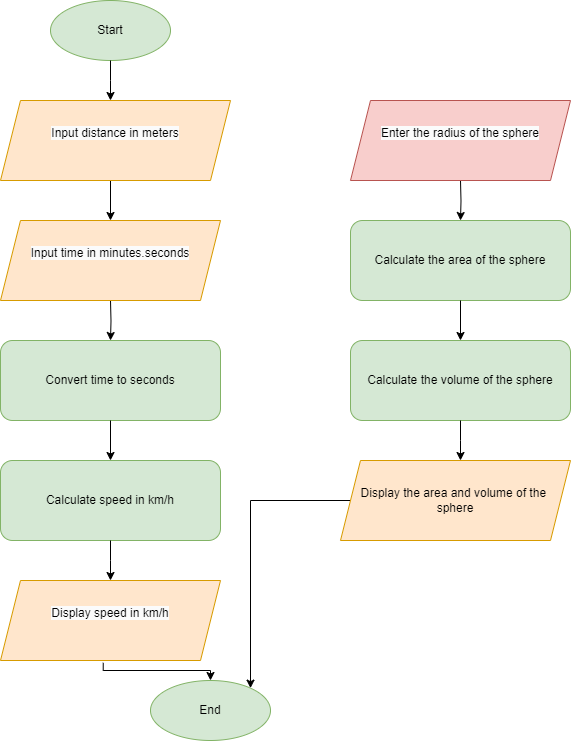

The diagram above was exported from draw.io. Its source (the exported page's mxGraphModel, read from the mxfile embedded in the PNG):
<mxGraphModel dx="1391" dy="785" grid="1" gridSize="10" guides="1" tooltips="1" connect="1" arrows="1" fold="1" page="1" pageScale="1" pageWidth="827" pageHeight="1169" math="0" shadow="0">
  <root>
    <mxCell id="0" />
    <mxCell id="1" parent="0" />
    <mxCell id="2" value="Start" style="ellipse;whiteSpace=wrap;html=1;fillColor=#D5E8D4;strokeColor=#82B366;" vertex="1" parent="1">
      <mxGeometry x="300" y="20" width="120" height="60" as="geometry" />
    </mxCell>
    <mxCell id="5" value="Convert time to seconds" style="rounded=1;whiteSpace=wrap;html=1;fillColor=#D5E8D4;strokeColor=#82B366;" vertex="1" parent="1">
      <mxGeometry x="250" y="360" width="220" height="80" as="geometry" />
    </mxCell>
    <mxCell id="6" value="Calculate speed in km/h" style="rounded=1;whiteSpace=wrap;html=1;fillColor=#D5E8D4;strokeColor=#82B366;" vertex="1" parent="1">
      <mxGeometry x="250" y="480" width="220" height="80" as="geometry" />
    </mxCell>
    <mxCell id="9" value="Calculate the area of the sphere" style="rounded=1;whiteSpace=wrap;html=1;fillColor=#D5E8D4;strokeColor=#82B366;" vertex="1" parent="1">
      <mxGeometry x="600" y="240" width="220" height="80" as="geometry" />
    </mxCell>
    <mxCell id="10" value="Calculate the volume of the sphere" style="rounded=1;whiteSpace=wrap;html=1;fillColor=#D5E8D4;strokeColor=#82B366;" vertex="1" parent="1">
      <mxGeometry x="600" y="360" width="220" height="80" as="geometry" />
    </mxCell>
    <mxCell id="12" value="End" style="ellipse;whiteSpace=wrap;html=1;fillColor=#D5E8D4;strokeColor=#82B366;" vertex="1" parent="1">
      <mxGeometry x="400" y="700" width="120" height="60" as="geometry" />
    </mxCell>
    <mxCell id="13" style="edgeStyle=orthogonalEdgeStyle;rounded=0;html=1;" edge="1" parent="1" source="2">
      <mxGeometry relative="1" as="geometry">
        <mxPoint x="360" y="120" as="targetPoint" />
      </mxGeometry>
    </mxCell>
    <mxCell id="14" style="edgeStyle=orthogonalEdgeStyle;rounded=0;html=1;" edge="1" parent="1">
      <mxGeometry relative="1" as="geometry">
        <mxPoint x="360" y="200" as="sourcePoint" />
        <mxPoint x="360" y="240" as="targetPoint" />
      </mxGeometry>
    </mxCell>
    <mxCell id="15" style="edgeStyle=orthogonalEdgeStyle;rounded=0;html=1;" edge="1" parent="1" target="5">
      <mxGeometry relative="1" as="geometry">
        <mxPoint x="360" y="320" as="sourcePoint" />
      </mxGeometry>
    </mxCell>
    <mxCell id="16" style="edgeStyle=orthogonalEdgeStyle;rounded=0;html=1;" edge="1" parent="1" source="5" target="6">
      <mxGeometry relative="1" as="geometry" />
    </mxCell>
    <mxCell id="17" style="edgeStyle=orthogonalEdgeStyle;rounded=0;html=1;" edge="1" parent="1" source="6">
      <mxGeometry relative="1" as="geometry">
        <mxPoint x="360" y="600" as="targetPoint" />
      </mxGeometry>
    </mxCell>
    <mxCell id="18" style="edgeStyle=orthogonalEdgeStyle;rounded=0;html=1;exitX=0.467;exitY=1.029;exitDx=0;exitDy=0;exitPerimeter=0;" edge="1" parent="1" source="6Q-T6OE_X-ZLLVWUbOxd-53" target="12">
      <mxGeometry relative="1" as="geometry">
        <mxPoint x="360" y="680" as="sourcePoint" />
      </mxGeometry>
    </mxCell>
    <mxCell id="19" style="edgeStyle=orthogonalEdgeStyle;rounded=0;html=1;" edge="1" parent="1" target="9">
      <mxGeometry relative="1" as="geometry">
        <mxPoint x="710" y="200" as="sourcePoint" />
      </mxGeometry>
    </mxCell>
    <mxCell id="20" style="edgeStyle=orthogonalEdgeStyle;rounded=0;html=1;" edge="1" parent="1" source="9" target="10">
      <mxGeometry relative="1" as="geometry" />
    </mxCell>
    <mxCell id="21" style="edgeStyle=orthogonalEdgeStyle;rounded=0;html=1;" edge="1" parent="1" source="10">
      <mxGeometry relative="1" as="geometry">
        <mxPoint x="710" y="480" as="targetPoint" />
      </mxGeometry>
    </mxCell>
    <mxCell id="22" style="edgeStyle=orthogonalEdgeStyle;rounded=0;html=1;" edge="1" parent="1" target="12">
      <mxGeometry relative="1" as="geometry">
        <mxPoint x="600" y="520" as="sourcePoint" />
        <Array as="points">
          <mxPoint x="500" y="520" />
        </Array>
      </mxGeometry>
    </mxCell>
    <mxCell id="6Q-T6OE_X-ZLLVWUbOxd-51" value="&#10;&lt;span style=&quot;color: rgb(0, 0, 0); font-family: Helvetica; font-size: 12px; font-style: normal; font-variant-ligatures: normal; font-variant-caps: normal; font-weight: 400; letter-spacing: normal; orphans: 2; text-align: center; text-indent: 0px; text-transform: none; widows: 2; word-spacing: 0px; -webkit-text-stroke-width: 0px; white-space: normal; background-color: rgb(251, 251, 251); text-decoration-thickness: initial; text-decoration-style: initial; text-decoration-color: initial; display: inline !important; float: none;&quot;&gt;Input distance in meters&lt;/span&gt;&#10;&#10;" style="shape=parallelogram;perimeter=parallelogramPerimeter;whiteSpace=wrap;html=1;fixedSize=1;fillColor=#ffe6cc;strokeColor=#d79b00;" vertex="1" parent="1">
      <mxGeometry x="250" y="120" width="230" height="80" as="geometry" />
    </mxCell>
    <mxCell id="6Q-T6OE_X-ZLLVWUbOxd-52" value="&#10;&lt;span style=&quot;color: rgb(0, 0, 0); font-family: Helvetica; font-size: 12px; font-style: normal; font-variant-ligatures: normal; font-variant-caps: normal; font-weight: 400; letter-spacing: normal; orphans: 2; text-align: center; text-indent: 0px; text-transform: none; widows: 2; word-spacing: 0px; -webkit-text-stroke-width: 0px; white-space: normal; background-color: rgb(251, 251, 251); text-decoration-thickness: initial; text-decoration-style: initial; text-decoration-color: initial; display: inline !important; float: none;&quot;&gt;Input time in minutes.seconds&lt;/span&gt;&#10;&#10;" style="shape=parallelogram;perimeter=parallelogramPerimeter;whiteSpace=wrap;html=1;fixedSize=1;fillColor=#ffe6cc;strokeColor=#d79b00;" vertex="1" parent="1">
      <mxGeometry x="250" y="240" width="220" height="80" as="geometry" />
    </mxCell>
    <mxCell id="6Q-T6OE_X-ZLLVWUbOxd-53" value="&#10;&lt;span style=&quot;color: rgb(0, 0, 0); font-family: Helvetica; font-size: 12px; font-style: normal; font-variant-ligatures: normal; font-variant-caps: normal; font-weight: 400; letter-spacing: normal; orphans: 2; text-align: center; text-indent: 0px; text-transform: none; widows: 2; word-spacing: 0px; -webkit-text-stroke-width: 0px; white-space: normal; background-color: rgb(251, 251, 251); text-decoration-thickness: initial; text-decoration-style: initial; text-decoration-color: initial; display: inline !important; float: none;&quot;&gt;Display speed in km/h&lt;/span&gt;&#10;&#10;" style="shape=parallelogram;perimeter=parallelogramPerimeter;whiteSpace=wrap;html=1;fixedSize=1;fillColor=#ffe6cc;strokeColor=#d79b00;" vertex="1" parent="1">
      <mxGeometry x="250" y="600" width="220" height="80" as="geometry" />
    </mxCell>
    <mxCell id="6Q-T6OE_X-ZLLVWUbOxd-54" value="&lt;br&gt;Display the area and volume of the&amp;nbsp;&lt;div&gt;sphere&lt;br&gt;&lt;br&gt;&lt;/div&gt;" style="shape=parallelogram;perimeter=parallelogramPerimeter;whiteSpace=wrap;html=1;fixedSize=1;fillColor=#ffe6cc;strokeColor=#d79b00;" vertex="1" parent="1">
      <mxGeometry x="590" y="480" width="230" height="80" as="geometry" />
    </mxCell>
    <mxCell id="6Q-T6OE_X-ZLLVWUbOxd-55" value="&#10;&lt;span style=&quot;color: rgb(0, 0, 0); font-family: Helvetica; font-size: 12px; font-style: normal; font-variant-ligatures: normal; font-variant-caps: normal; font-weight: 400; letter-spacing: normal; orphans: 2; text-align: center; text-indent: 0px; text-transform: none; widows: 2; word-spacing: 0px; -webkit-text-stroke-width: 0px; white-space: normal; background-color: rgb(251, 251, 251); text-decoration-thickness: initial; text-decoration-style: initial; text-decoration-color: initial; display: inline !important; float: none;&quot;&gt;Enter the radius of the sphere&lt;/span&gt;&#10;&#10;" style="shape=parallelogram;perimeter=parallelogramPerimeter;whiteSpace=wrap;html=1;fixedSize=1;fillColor=#f8cecc;strokeColor=#b85450;" vertex="1" parent="1">
      <mxGeometry x="600" y="120" width="220" height="80" as="geometry" />
    </mxCell>
  </root>
</mxGraphModel>